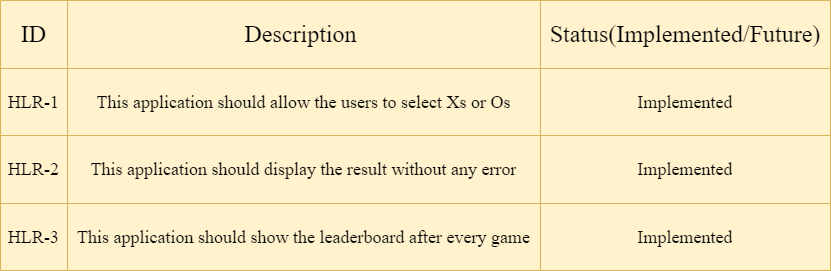

The diagram above was exported from draw.io. Its source (the exported page's mxGraphModel, read from the mxfile embedded in the PNG):
<mxGraphModel dx="1038" dy="547" grid="1" gridSize="10" guides="1" tooltips="1" connect="1" arrows="1" fold="1" page="1" pageScale="1" pageWidth="850" pageHeight="1100" math="0" shadow="0">
  <root>
    <mxCell id="0" />
    <mxCell id="1" parent="0" />
    <mxCell id="TqDjhnEsDZrTDAyvN9kb-1" value="" style="shape=table;startSize=0;container=1;collapsible=0;childLayout=tableLayout;fillColor=#fff2cc;strokeColor=#d6b656;" vertex="1" parent="1">
      <mxGeometry x="20" y="110" width="830" height="270" as="geometry" />
    </mxCell>
    <mxCell id="TqDjhnEsDZrTDAyvN9kb-2" value="" style="shape=tableRow;horizontal=0;startSize=0;swimlaneHead=0;swimlaneBody=0;top=0;left=0;bottom=0;right=0;collapsible=0;dropTarget=0;fillColor=none;points=[[0,0.5],[1,0.5]];portConstraint=eastwest;" vertex="1" parent="TqDjhnEsDZrTDAyvN9kb-1">
      <mxGeometry width="830" height="68" as="geometry" />
    </mxCell>
    <mxCell id="TqDjhnEsDZrTDAyvN9kb-3" value="&lt;font face=&quot;Times New Roman&quot; style=&quot;font-size: 24px&quot;&gt;ID&lt;/font&gt;" style="shape=partialRectangle;html=1;whiteSpace=wrap;connectable=0;overflow=hidden;fillColor=none;top=0;left=0;bottom=0;right=0;pointerEvents=1;" vertex="1" parent="TqDjhnEsDZrTDAyvN9kb-2">
      <mxGeometry width="67" height="68" as="geometry">
        <mxRectangle width="67" height="68" as="alternateBounds" />
      </mxGeometry>
    </mxCell>
    <mxCell id="TqDjhnEsDZrTDAyvN9kb-4" value="&lt;font face=&quot;Times New Roman&quot; style=&quot;font-size: 24px&quot;&gt;Description&amp;nbsp;&lt;/font&gt;" style="shape=partialRectangle;html=1;whiteSpace=wrap;connectable=0;overflow=hidden;fillColor=none;top=0;left=0;bottom=0;right=0;pointerEvents=1;" vertex="1" parent="TqDjhnEsDZrTDAyvN9kb-2">
      <mxGeometry x="67" width="473" height="68" as="geometry">
        <mxRectangle width="473" height="68" as="alternateBounds" />
      </mxGeometry>
    </mxCell>
    <mxCell id="TqDjhnEsDZrTDAyvN9kb-5" value="&lt;font face=&quot;Times New Roman&quot; style=&quot;font-size: 24px&quot;&gt;Status(Implemented/Future)&lt;/font&gt;" style="shape=partialRectangle;html=1;whiteSpace=wrap;connectable=0;overflow=hidden;fillColor=none;top=0;left=0;bottom=0;right=0;pointerEvents=1;" vertex="1" parent="TqDjhnEsDZrTDAyvN9kb-2">
      <mxGeometry x="540" width="290" height="68" as="geometry">
        <mxRectangle width="290" height="68" as="alternateBounds" />
      </mxGeometry>
    </mxCell>
    <mxCell id="TqDjhnEsDZrTDAyvN9kb-6" value="" style="shape=tableRow;horizontal=0;startSize=0;swimlaneHead=0;swimlaneBody=0;top=0;left=0;bottom=0;right=0;collapsible=0;dropTarget=0;fillColor=none;points=[[0,0.5],[1,0.5]];portConstraint=eastwest;" vertex="1" parent="TqDjhnEsDZrTDAyvN9kb-1">
      <mxGeometry y="68" width="830" height="67" as="geometry" />
    </mxCell>
    <mxCell id="TqDjhnEsDZrTDAyvN9kb-7" value="&lt;font face=&quot;Times New Roman&quot; style=&quot;font-size: 18px&quot;&gt;HLR-1&lt;/font&gt;" style="shape=partialRectangle;html=1;whiteSpace=wrap;connectable=0;overflow=hidden;fillColor=none;top=0;left=0;bottom=0;right=0;pointerEvents=1;" vertex="1" parent="TqDjhnEsDZrTDAyvN9kb-6">
      <mxGeometry width="67" height="67" as="geometry">
        <mxRectangle width="67" height="67" as="alternateBounds" />
      </mxGeometry>
    </mxCell>
    <mxCell id="TqDjhnEsDZrTDAyvN9kb-8" value="&lt;font face=&quot;Times New Roman&quot; style=&quot;font-size: 18px&quot;&gt;This application should allow the users to select Xs or Os&lt;/font&gt;" style="shape=partialRectangle;html=1;whiteSpace=wrap;connectable=0;overflow=hidden;fillColor=none;top=0;left=0;bottom=0;right=0;pointerEvents=1;" vertex="1" parent="TqDjhnEsDZrTDAyvN9kb-6">
      <mxGeometry x="67" width="473" height="67" as="geometry">
        <mxRectangle width="473" height="67" as="alternateBounds" />
      </mxGeometry>
    </mxCell>
    <mxCell id="TqDjhnEsDZrTDAyvN9kb-9" value="&lt;font face=&quot;Times New Roman&quot; style=&quot;font-size: 18px&quot;&gt;Implemented&lt;/font&gt;" style="shape=partialRectangle;html=1;whiteSpace=wrap;connectable=0;overflow=hidden;fillColor=none;top=0;left=0;bottom=0;right=0;pointerEvents=1;" vertex="1" parent="TqDjhnEsDZrTDAyvN9kb-6">
      <mxGeometry x="540" width="290" height="67" as="geometry">
        <mxRectangle width="290" height="67" as="alternateBounds" />
      </mxGeometry>
    </mxCell>
    <mxCell id="TqDjhnEsDZrTDAyvN9kb-10" value="" style="shape=tableRow;horizontal=0;startSize=0;swimlaneHead=0;swimlaneBody=0;top=0;left=0;bottom=0;right=0;collapsible=0;dropTarget=0;fillColor=none;points=[[0,0.5],[1,0.5]];portConstraint=eastwest;" vertex="1" parent="TqDjhnEsDZrTDAyvN9kb-1">
      <mxGeometry y="135" width="830" height="68" as="geometry" />
    </mxCell>
    <mxCell id="TqDjhnEsDZrTDAyvN9kb-11" value="&lt;font face=&quot;Times New Roman&quot; style=&quot;font-size: 18px&quot;&gt;HLR-2&lt;/font&gt;" style="shape=partialRectangle;html=1;whiteSpace=wrap;connectable=0;overflow=hidden;fillColor=none;top=0;left=0;bottom=0;right=0;pointerEvents=1;" vertex="1" parent="TqDjhnEsDZrTDAyvN9kb-10">
      <mxGeometry width="67" height="68" as="geometry">
        <mxRectangle width="67" height="68" as="alternateBounds" />
      </mxGeometry>
    </mxCell>
    <mxCell id="TqDjhnEsDZrTDAyvN9kb-12" value="&lt;font face=&quot;Times New Roman&quot; style=&quot;font-size: 18px&quot;&gt;This application should display the result without any error&lt;/font&gt;" style="shape=partialRectangle;html=1;whiteSpace=wrap;connectable=0;overflow=hidden;fillColor=none;top=0;left=0;bottom=0;right=0;pointerEvents=1;" vertex="1" parent="TqDjhnEsDZrTDAyvN9kb-10">
      <mxGeometry x="67" width="473" height="68" as="geometry">
        <mxRectangle width="473" height="68" as="alternateBounds" />
      </mxGeometry>
    </mxCell>
    <mxCell id="TqDjhnEsDZrTDAyvN9kb-13" value="&lt;font face=&quot;Times New Roman&quot; style=&quot;font-size: 18px&quot;&gt;Implemented&lt;/font&gt;" style="shape=partialRectangle;html=1;whiteSpace=wrap;connectable=0;overflow=hidden;fillColor=none;top=0;left=0;bottom=0;right=0;pointerEvents=1;" vertex="1" parent="TqDjhnEsDZrTDAyvN9kb-10">
      <mxGeometry x="540" width="290" height="68" as="geometry">
        <mxRectangle width="290" height="68" as="alternateBounds" />
      </mxGeometry>
    </mxCell>
    <mxCell id="TqDjhnEsDZrTDAyvN9kb-14" value="" style="shape=tableRow;horizontal=0;startSize=0;swimlaneHead=0;swimlaneBody=0;top=0;left=0;bottom=0;right=0;collapsible=0;dropTarget=0;fillColor=none;points=[[0,0.5],[1,0.5]];portConstraint=eastwest;" vertex="1" parent="TqDjhnEsDZrTDAyvN9kb-1">
      <mxGeometry y="203" width="830" height="67" as="geometry" />
    </mxCell>
    <mxCell id="TqDjhnEsDZrTDAyvN9kb-15" value="&lt;font face=&quot;Times New Roman&quot; style=&quot;font-size: 18px&quot;&gt;HLR-3&lt;/font&gt;" style="shape=partialRectangle;html=1;whiteSpace=wrap;connectable=0;overflow=hidden;fillColor=none;top=0;left=0;bottom=0;right=0;pointerEvents=1;" vertex="1" parent="TqDjhnEsDZrTDAyvN9kb-14">
      <mxGeometry width="67" height="67" as="geometry">
        <mxRectangle width="67" height="67" as="alternateBounds" />
      </mxGeometry>
    </mxCell>
    <mxCell id="TqDjhnEsDZrTDAyvN9kb-16" value="&lt;font face=&quot;Times New Roman&quot;&gt;&lt;span style=&quot;font-size: 18px&quot;&gt;This application should show the leaderboard after every game&lt;/span&gt;&lt;/font&gt;" style="shape=partialRectangle;html=1;whiteSpace=wrap;connectable=0;overflow=hidden;fillColor=none;top=0;left=0;bottom=0;right=0;pointerEvents=1;" vertex="1" parent="TqDjhnEsDZrTDAyvN9kb-14">
      <mxGeometry x="67" width="473" height="67" as="geometry">
        <mxRectangle width="473" height="67" as="alternateBounds" />
      </mxGeometry>
    </mxCell>
    <mxCell id="TqDjhnEsDZrTDAyvN9kb-17" value="&lt;font face=&quot;Times New Roman&quot; style=&quot;font-size: 18px&quot;&gt;Implemented&lt;/font&gt;" style="shape=partialRectangle;html=1;whiteSpace=wrap;connectable=0;overflow=hidden;fillColor=none;top=0;left=0;bottom=0;right=0;pointerEvents=1;" vertex="1" parent="TqDjhnEsDZrTDAyvN9kb-14">
      <mxGeometry x="540" width="290" height="67" as="geometry">
        <mxRectangle width="290" height="67" as="alternateBounds" />
      </mxGeometry>
    </mxCell>
  </root>
</mxGraphModel>